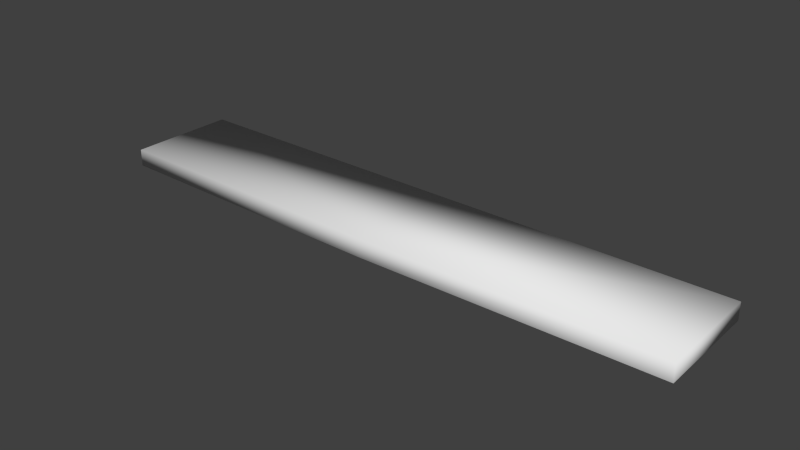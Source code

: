 # Source: plank.blend  (saved by Blender 2.71.0; exported with 4.5.12 LTS)
import bpy
from mathutils import Matrix  # noqa: F401  (used for matrix-valued properties, if any)

bpy.ops.wm.read_factory_settings(use_empty=True)
scene = bpy.context.scene
scene.name = 'Scene'

# ---- collections
col_collection_1 = bpy.data.collections.new('Collection 1'); scene.collection.children.link(col_collection_1)

# ---- world
world_world = bpy.data.worlds.new('World'); scene.world = world_world
world_world.color = (0.05088, 0.05088, 0.05088)
world_world.use_sun_shadow = False
world_world.sun_shadow_jitter_overblur = 0.0
world_world.cycles.sampling_method = 'MANUAL'
world_world.cycles.sample_map_resolution = 256

# ---- meshes
me_cube_000 = bpy.data.meshes.new('Cube.000')
me_cube_000.from_pydata([(-7.165, 1.347, 0.4156), (-7.186, -1.293, -0.0603), (-7.19, -1.179, -0.3391), (-7.169, 1.461, 0.1368), (0.09103, -1.39, -0.06023), (0.09103, 1.299, 0.4246), (0.09103, 1.423, 0.124), (0.09103, -1.266, -0.3609), (7.347, 1.347, 0.4156), (7.368, -1.293, -0.0603), (7.372, -1.179, -0.3391), (7.351, 1.461, 0.1368)], [], [(0, 1, 4, 5), (2, 3, 6, 7), (1, 2, 7, 4), (3, 0, 5, 6), (3, 2, 1, 0), (8, 5, 4, 9), (10, 7, 6, 11), (9, 4, 7, 10), (11, 6, 5, 8), (11, 8, 9, 10)])
me_cube_000.polygons.foreach_set('use_smooth', [True] * 10)
_uv = me_cube_000.uv_layers.new(name='src')
_uv.uv.foreach_set('vector', [0.3856, 0.687, 0.2596, 0.6852, 0.2713, 0.4596, 0.3928, 0.461, 0.6168, 0.6954, 0.5064, 0.6921, 0.5019, 0.4501, 0.6092, 0.4505, 0.7472, 0.6961, 0.6161, 0.6956, 0.6101, 0.4829, 0.7427, 0.4819, 0.5073, 0.6904, 0.3893, 0.6904, 0.3957, 0.4643, 0.5022, 0.4643, 0.5082, 0.7025, 0.5029, 0.8082, 0.3925, 0.7949, 0.3862, 0.6878, 0.3856, 0.687, 0.3928, 0.461, 0.2713, 0.4596, 0.2596, 0.6852, 0.6168, 0.6954, 0.6092, 0.4505, 0.5019, 0.4501, 0.5064, 0.6921, 0.7472, 0.6961, 0.7427, 0.4819, 0.6101, 0.4829, 0.6161, 0.6956, 0.5073, 0.6904, 0.5022, 0.4643, 0.3957, 0.4643, 0.3893, 0.6904, 0.5082, 0.7025, 0.3862, 0.6878, 0.3925, 0.7949, 0.5029, 0.8082])
_uv.active_render = True
_uv = me_cube_000.uv_layers.new(name='dest')
_uv.uv.foreach_set('vector', [0.2218, 0.981, 0.01897, 0.981, 0.03015, 0.5, 0.2106, 0.5, 0.4362, 0.981, 0.2334, 0.981, 0.2446, 0.5, 0.425, 0.5, 0.624, 0.01897, 0.8095, 0.01897, 0.7993, 0.5, 0.6342, 0.5, 0.4315, 0.01897, 0.617, 0.01897, 0.6068, 0.5, 0.4418, 0.5, 0.8095, 0.1834, 0.8095, 0.01897, 0.995, 0.01897, 0.995, 0.1834, 0.2218, 0.981, 0.2106, 0.5, 0.03015, 0.5, 0.01897, 0.981, 0.4362, 0.981, 0.425, 0.5, 0.2446, 0.5, 0.2334, 0.981, 0.624, 0.01897, 0.6342, 0.5, 0.7993, 0.5, 0.8095, 0.01897, 0.4315, 0.01897, 0.4418, 0.5, 0.6068, 0.5, 0.617, 0.01897, 0.8095, 0.1834, 0.995, 0.1834, 0.995, 0.01897, 0.8095, 0.01897])
me_cube_000.use_remesh_preserve_volume = False
me_cube_000.use_remesh_preserve_attributes = False
me_cube_000.use_mirror_vertex_groups = False
me_cube_000.update()

# ---- objects
ob_bench_001 = bpy.data.objects.new('bench.001', me_cube_000)

# ---- transforms, parenting, visibility, modifiers, constraints
ob_bench_001.location = (0.0, 0.0, 0.0)
ob_bench_001.rotation_euler = (-0.266, -5.837e-17, 7.811e-18)
ob_bench_001.scale = (0.6819, 0.6631, 1.0)
ob_bench_001.lineart.crease_threshold = 0.0

# ---- collection membership
col_collection_1.objects.link(ob_bench_001)

# ---- scene / render settings (as saved in the file)
scene.frame_start = 1; scene.frame_end = 250; scene.frame_set(1)
scene.render.engine = 'BLENDER_EEVEE_NEXT'
scene.render.resolution_percentage = 50
scene.render.dither_intensity = 0.0
scene.cycles.use_denoising = False
scene.cycles.samples = 10
scene.cycles.sampling_pattern = 'TABULATED_SOBOL'
scene.cycles.light_sampling_threshold = 0.0
scene.cycles.use_adaptive_sampling = False
scene.cycles.use_light_tree = False
scene.cycles.blur_glossy = 0.0
scene.cycles.volume_bounces = 1
scene.cycles.pixel_filter_type = 'GAUSSIAN'
scene.cycles.sample_clamp_indirect = 0.0
scene.view_settings.view_transform = 'Standard'
bpy.context.view_layer.update()

# ---- added for rendering (the .blend has no active camera and no usable light): camera, sun
cam_auto = bpy.data.cameras.new('AutoCamera')
cam_auto.lens = 50.0
cam_auto.sensor_width = 36.0
cam_auto.clip_end = 1000.0
ob_auto_camera = bpy.data.objects.new('AutoCamera', cam_auto)
scene.collection.objects.link(ob_auto_camera)
ob_auto_camera.location = (9.51069, -11.3071, 7.58341)
ob_auto_camera.rotation_euler = (1.09748, -7.21219e-08, 0.694738)
scene.camera = ob_auto_camera
light_auto_sun = bpy.data.lights.new('AutoSun', 'SUN')
light_auto_sun.energy = 3.0
light_auto_sun.angle = 0.0523599
ob_auto_sun = bpy.data.objects.new('AutoSun', light_auto_sun)
scene.collection.objects.link(ob_auto_sun)
ob_auto_sun.rotation_euler = (0.872665, 0.174533, 0.523599)
bpy.context.view_layer.update()
